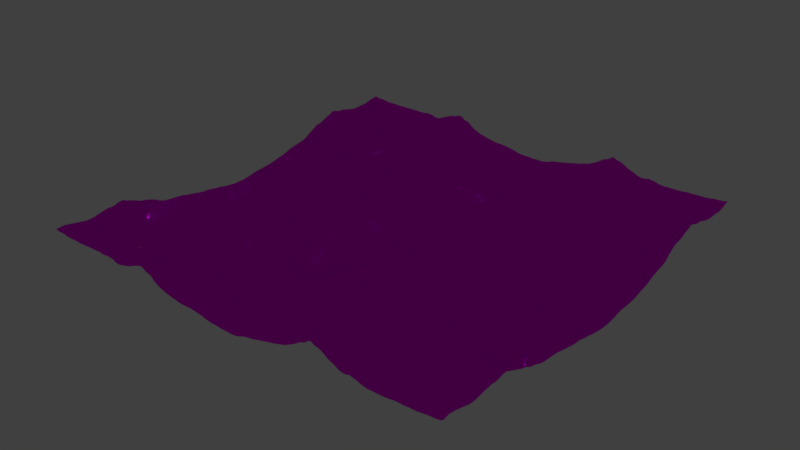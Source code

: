 # Source: wasser_f_r_see.blend  (saved by Blender 2.76.0; exported with 4.5.12 LTS)
import bpy
from mathutils import Matrix  # noqa: F401  (used for matrix-valued properties, if any)

bpy.ops.wm.read_factory_settings(use_empty=True)
scene = bpy.context.scene
scene.name = 'Scene'

# ---- collections
col_collection_1 = bpy.data.collections.new('Collection 1'); scene.collection.children.link(col_collection_1)

# ---- images (referenced by path relative to the original .blend; pixels are not part of the script)
import os
ASSET_DIR = os.environ.get("B2B_ASSET_DIR", "")  # directory of the original .blend (textures are referenced by path, not embedded)
HERE = os.path.dirname(os.path.abspath(__file__))  # packed textures are extracted next to this script under _unpacked/

def load_image(name, relpath, width, height, colorspace="sRGB"):
    """Load a texture the original file referenced (path relative to the .blend, or extracted next to this script)."""
    p = next((c for c in (os.path.join(HERE, relpath), os.path.join(ASSET_DIR, relpath)) if relpath and os.path.exists(c)), "")
    if p:
        img = bpy.data.images.load(p, check_existing=True)
        img.name = name
    else:  # same state as the original file: an image datablock whose file is absent (Cycles renders it pink)
        img = bpy.data.images.new(name, width, height)
        img.source = "FILE"
        img.filepath = "//" + (relpath or name)
    img.colorspace_settings.name = colorspace
    return img
img_wasser_2_jpg = load_image('wasser 2.jpg', 'wasser 2.jpg', 1024, 1024, 'sRGB')

# ---- materials (node trees are filled in below, after node groups)
mat_material_004 = bpy.data.materials.new('Material.004')
mat_material_004.alpha_threshold = 0.0
mat_material_004.roughness = 0.5

# ---- material node trees
mat_material_004.use_nodes = True; mat_material_004.node_tree.nodes.clear()
_N = mat_material_004.node_tree.nodes; _L = mat_material_004.node_tree.links
n0 = _N.new('ShaderNodeOutputMaterial'); n0.name = 'Material Output'; n0.location = (300, 300)
n1 = _N.new('ShaderNodeTexImage'); n1.name = 'Image Texture'; n1.location = (-180, 300)
n1.width = 140
n1.image = img_wasser_2_jpg
n2 = _N.new('ShaderNodeWireframe'); n2.name = 'Wireframe'; n2.location = (110, 100)
n3 = _N.new('ShaderNodeBsdfAnisotropic'); n3.name = 'Glossy BSDF'; n3.location = (10, 300)
n3.distribution = 'GGX'
n3.inputs[1].default_value = 0.0
n4 = _N.new('ShaderNodeDisplacement'); n4.name = 'Displacement'; n4.location = (0, 0)
n4.inputs[1].default_value = 0.0
n4.inputs[2].default_value = 0.1
_L.new(n3.outputs[0], n0.inputs[0])
_L.new(n1.outputs[0], n3.inputs[0])
_L.new(n2.outputs[0], n4.inputs[0])
_L.new(n4.outputs[0], n0.inputs[2])
n0.is_active_output = True

# ---- world
world_world = bpy.data.worlds.new('World'); scene.world = world_world
world_world.color = (0.05088, 0.05088, 0.05088)
world_world.use_sun_shadow = False
world_world.sun_shadow_jitter_overblur = 0.0
world_world.cycles.sampling_method = 'MANUAL'
world_world.cycles.sample_map_resolution = 256

# ---- meshes
me_plane = bpy.data.meshes.new('Plane')
me_plane.from_pydata([(-1.0, -1.0, 0.0), (1.0, -1.0, 0.0), (-1.0, 1.0, 0.0), (1.0, 1.0, 0.0)], [], [(0, 1, 3, 2)])
me_plane.materials.append(mat_material_004)
me_plane.use_remesh_preserve_volume = False
me_plane.use_remesh_preserve_attributes = False
me_plane.use_mirror_vertex_groups = False
me_plane.update()

# ---- objects
ob_plane = bpy.data.objects.new('Plane', me_plane)

# ---- transforms, parenting, visibility, modifiers, constraints
ob_plane.location = (0.0, 0.0, 0.0)
ob_plane.scale = (2.992, 2.992, 2.992)
ob_plane.lineart.crease_threshold = 0.0
_m = ob_plane.modifiers.new('Ocean', 'OCEAN')
_m.resolution = 12
_m.viewport_resolution = 12
_m.wave_scale = 3.0
_m.time = 0.0
_m.filepath = '//../../../../../tmp/blender_OKaoiy/cache_ocean'

# ---- collection membership
col_collection_1.objects.link(ob_plane)

# ---- scene / render settings (as saved in the file)
scene.frame_start = 1; scene.frame_end = 250; scene.frame_set(1)
scene.render.engine = 'CYCLES'
scene.render.resolution_percentage = 50
scene.render.dither_intensity = 0.0
scene.cycles.use_denoising = False
scene.cycles.samples = 10
scene.cycles.sampling_pattern = 'TABULATED_SOBOL'
scene.cycles.light_sampling_threshold = 0.0
scene.cycles.use_adaptive_sampling = False
scene.cycles.use_light_tree = False
scene.cycles.blur_glossy = 0.0
scene.cycles.pixel_filter_type = 'GAUSSIAN'
scene.cycles.sample_clamp_indirect = 0.0
scene.view_settings.view_transform = 'Standard'
bpy.context.view_layer.update()

# ---- added for rendering (the .blend has no active camera and no usable light): camera, sun
cam_auto = bpy.data.cameras.new('AutoCamera')
cam_auto.lens = 50.0
cam_auto.sensor_width = 36.0
cam_auto.clip_end = 3501.03
ob_auto_camera = bpy.data.objects.new('AutoCamera', cam_auto)
scene.collection.objects.link(ob_auto_camera)
ob_auto_camera.location = (199.49, -239.388, 157.838)
ob_auto_camera.rotation_euler = (1.09748, -7.21219e-08, 0.694738)
scene.camera = ob_auto_camera
light_auto_sun = bpy.data.lights.new('AutoSun', 'SUN')
light_auto_sun.energy = 3.0
light_auto_sun.angle = 0.0523599
ob_auto_sun = bpy.data.objects.new('AutoSun', light_auto_sun)
scene.collection.objects.link(ob_auto_sun)
ob_auto_sun.rotation_euler = (0.872665, 0.174533, 0.523599)
bpy.context.view_layer.update()

